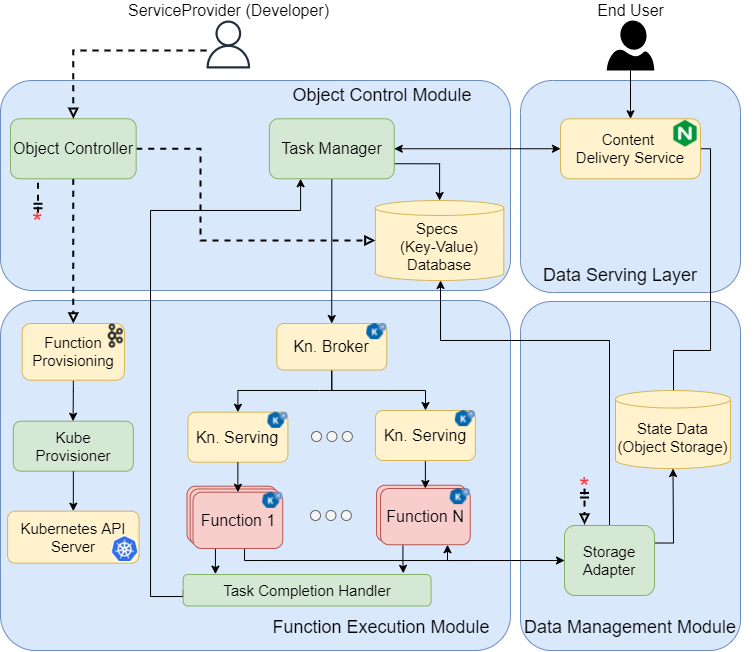

The diagram above was exported from draw.io. Its source (the exported page's mxGraphModel, read from the mxfile embedded in the PNG):
<mxGraphModel dx="1093" dy="683" grid="1" gridSize="10" guides="1" tooltips="1" connect="1" arrows="1" fold="1" page="1" pageScale="1" pageWidth="827" pageHeight="1169" math="0" shadow="0">
  <root>
    <mxCell id="0" />
    <mxCell id="1" parent="0" />
    <mxCell id="2" value="" style="rounded=1;whiteSpace=wrap;html=1;strokeColor=#6c8ebf;fillColor=#dae8fc;" parent="1" vertex="1">
      <mxGeometry x="770" y="260" width="220" height="212" as="geometry" />
    </mxCell>
    <mxCell id="3" value="" style="rounded=1;whiteSpace=wrap;html=1;fillColor=#dae8fc;strokeColor=#6c8ebf;" parent="1" vertex="1">
      <mxGeometry x="250" y="260" width="510" height="210" as="geometry" />
    </mxCell>
    <mxCell id="4" value="" style="rounded=1;whiteSpace=wrap;html=1;strokeColor=#6c8ebf;fillColor=#dae8fc;arcSize=14;" parent="1" vertex="1">
      <mxGeometry x="770" y="481" width="220" height="349" as="geometry" />
    </mxCell>
    <mxCell id="5" value="" style="rounded=1;whiteSpace=wrap;html=1;strokeColor=#6c8ebf;fillColor=#dae8fc;arcSize=10;" parent="1" vertex="1">
      <mxGeometry x="250" y="480" width="510" height="350" as="geometry" />
    </mxCell>
    <mxCell id="6" value="&lt;div style=&quot;font-size: 18px&quot;&gt;Function Execution Module&lt;/div&gt;" style="text;html=1;strokeColor=none;fillColor=none;align=center;verticalAlign=middle;whiteSpace=wrap;rounded=0;fontSize=18;" parent="1" vertex="1">
      <mxGeometry x="517.38" y="794.75" width="227.5" height="23.5" as="geometry" />
    </mxCell>
    <mxCell id="7" value="&lt;font style=&quot;font-size: 18px&quot;&gt;Data Management Module&lt;/font&gt;" style="text;html=1;strokeColor=none;fillColor=none;align=center;verticalAlign=middle;whiteSpace=wrap;rounded=0;fontSize=18;" parent="1" vertex="1">
      <mxGeometry x="757" y="791.5" width="246" height="30" as="geometry" />
    </mxCell>
    <mxCell id="KcQS5_LkUInihpI8ITBA-182" value="&lt;font style=&quot;font-size: 16px&quot;&gt;Function N&lt;/font&gt;" style="rounded=1;whiteSpace=wrap;html=1;fillColor=#f8cecc;strokeColor=#b85450;" vertex="1" parent="1">
      <mxGeometry x="626.06" y="664.75" width="89.75000000000001" height="56.25" as="geometry" />
    </mxCell>
    <mxCell id="8" value="&lt;font style=&quot;font-size: 18px;&quot;&gt;Object Control Module&lt;/font&gt;" style="text;html=1;strokeColor=none;fillColor=none;align=center;verticalAlign=middle;whiteSpace=wrap;rounded=0;fontSize=18;" parent="1" vertex="1">
      <mxGeometry x="507" y="260" width="250" height="30" as="geometry" />
    </mxCell>
    <mxCell id="160" style="edgeStyle=orthogonalEdgeStyle;rounded=0;orthogonalLoop=1;jettySize=auto;html=1;exitX=0.5;exitY=1;exitDx=0;exitDy=0;dashed=1;strokeWidth=2;endArrow=block;endFill=0;entryX=0.5;entryY=0;entryDx=0;entryDy=0;" parent="1" source="10" target="158" edge="1">
      <mxGeometry relative="1" as="geometry">
        <mxPoint x="272" y="280" as="sourcePoint" />
        <Array as="points">
          <mxPoint x="323" y="420" />
          <mxPoint x="323" y="420" />
        </Array>
      </mxGeometry>
    </mxCell>
    <mxCell id="KcQS5_LkUInihpI8ITBA-195" style="edgeStyle=orthogonalEdgeStyle;rounded=0;orthogonalLoop=1;jettySize=auto;html=1;entryX=0;entryY=0.5;entryDx=0;entryDy=0;entryPerimeter=0;fontSize=16;strokeColor=#000000;endArrow=block;endFill=0;dashed=1;strokeWidth=2;" edge="1" parent="1" source="10" target="33">
      <mxGeometry relative="1" as="geometry">
        <Array as="points">
          <mxPoint x="450" y="328" />
          <mxPoint x="450" y="420" />
        </Array>
      </mxGeometry>
    </mxCell>
    <mxCell id="10" value="&lt;span style=&quot;font-size: 16px;&quot;&gt;Object Controller&lt;/span&gt;" style="rounded=1;whiteSpace=wrap;html=1;fillColor=#d5e8d4;strokeColor=#82b366;fontSize=16;" parent="1" vertex="1">
      <mxGeometry x="260" y="298.25" width="125.68" height="60" as="geometry" />
    </mxCell>
    <mxCell id="157" style="edgeStyle=orthogonalEdgeStyle;rounded=0;orthogonalLoop=1;jettySize=auto;html=1;entryX=0.5;entryY=0;entryDx=0;entryDy=0;exitX=0.5;exitY=1;exitDx=0;exitDy=0;" parent="1" source="24" target="95" edge="1">
      <mxGeometry relative="1" as="geometry">
        <mxPoint x="489.5999999999999" y="385.5" as="sourcePoint" />
      </mxGeometry>
    </mxCell>
    <mxCell id="16" value="&lt;span style=&quot;font-size: 15px;&quot;&gt;Kube&lt;br style=&quot;font-size: 15px;&quot;&gt;&lt;/span&gt;&lt;span style=&quot;font-size: 15px;&quot;&gt;Provisioner&lt;/span&gt;" style="rounded=1;whiteSpace=wrap;html=1;fillColor=#d5e8d4;strokeColor=#82b366;fontSize=15;" parent="1" vertex="1">
      <mxGeometry x="262.83" y="600.68" width="120" height="50" as="geometry" />
    </mxCell>
    <mxCell id="18" value="&lt;span style=&quot;font-size: 15px;&quot;&gt;Kubernetes API Server&lt;/span&gt;" style="rounded=1;whiteSpace=wrap;html=1;fillColor=#fff2cc;strokeColor=#d6b656;fontSize=15;" parent="1" vertex="1">
      <mxGeometry x="257.08" y="690.68" width="131.5" height="52" as="geometry" />
    </mxCell>
    <mxCell id="19" style="edgeStyle=orthogonalEdgeStyle;rounded=0;orthogonalLoop=1;jettySize=auto;html=1;startArrow=none;startFill=0;strokeWidth=1;entryX=0.5;entryY=0;entryDx=0;entryDy=0;" parent="1" source="16" target="18" edge="1">
      <mxGeometry relative="1" as="geometry">
        <mxPoint x="519.08" y="458.68" as="sourcePoint" />
        <mxPoint x="534.58" y="620.68" as="targetPoint" />
        <Array as="points" />
      </mxGeometry>
    </mxCell>
    <mxCell id="149" style="edgeStyle=orthogonalEdgeStyle;rounded=0;orthogonalLoop=1;jettySize=auto;html=1;exitX=0;exitY=0.5;exitDx=0;exitDy=0;entryX=0.75;entryY=1;entryDx=0;entryDy=0;" parent="1" source="21" target="141" edge="1">
      <mxGeometry relative="1" as="geometry">
        <Array as="points">
          <mxPoint x="697" y="740" />
          <mxPoint x="697" y="724" />
        </Array>
      </mxGeometry>
    </mxCell>
    <mxCell id="DZC0j2qi3mUQKiAy01M3-167" style="edgeStyle=orthogonalEdgeStyle;rounded=0;orthogonalLoop=1;jettySize=auto;html=1;exitX=1;exitY=0.25;exitDx=0;exitDy=0;startArrow=none;startFill=0;entryX=0.5;entryY=1;entryDx=0;entryDy=0;entryPerimeter=0;" parent="1" source="21" target="DZC0j2qi3mUQKiAy01M3-163" edge="1">
      <mxGeometry relative="1" as="geometry">
        <Array as="points">
          <mxPoint x="923" y="722" />
          <mxPoint x="923" y="722" />
        </Array>
      </mxGeometry>
    </mxCell>
    <mxCell id="KcQS5_LkUInihpI8ITBA-201" style="edgeStyle=orthogonalEdgeStyle;rounded=0;orthogonalLoop=1;jettySize=auto;html=1;entryX=0.5;entryY=1;entryDx=0;entryDy=0;entryPerimeter=0;fontSize=18;endArrow=classic;endFill=1;strokeColor=#000000;strokeWidth=1;" edge="1" parent="1" source="21" target="33">
      <mxGeometry relative="1" as="geometry">
        <Array as="points">
          <mxPoint x="859" y="520" />
          <mxPoint x="690" y="520" />
          <mxPoint x="690" y="460" />
        </Array>
      </mxGeometry>
    </mxCell>
    <mxCell id="21" value="&lt;span style=&quot;font-size: 15px;&quot;&gt;Storage Adapter&lt;/span&gt;" style="rounded=1;whiteSpace=wrap;html=1;fillColor=#d5e8d4;strokeColor=#82b366;fontSize=15;" parent="1" vertex="1">
      <mxGeometry x="814" y="705" width="90" height="70" as="geometry" />
    </mxCell>
    <mxCell id="KcQS5_LkUInihpI8ITBA-194" style="edgeStyle=orthogonalEdgeStyle;rounded=0;orthogonalLoop=1;jettySize=auto;html=1;exitX=1;exitY=0.75;exitDx=0;exitDy=0;entryX=0.5;entryY=0;entryDx=0;entryDy=0;entryPerimeter=0;fontSize=16;strokeColor=#000000;" edge="1" parent="1" source="24" target="33">
      <mxGeometry relative="1" as="geometry" />
    </mxCell>
    <mxCell id="24" value="&lt;span style=&quot;font-size: 16px;&quot;&gt;Task Manager&lt;/span&gt;" style="rounded=1;whiteSpace=wrap;html=1;fillColor=#d5e8d4;strokeColor=#82b366;fontSize=16;" parent="1" vertex="1">
      <mxGeometry x="518.88" y="298.25" width="124.87" height="60" as="geometry" />
    </mxCell>
    <mxCell id="33" value="Specs &lt;br&gt;(Key-Value)&lt;br&gt;Database" style="shape=cylinder3;whiteSpace=wrap;html=1;boundedLbl=1;backgroundOutline=1;size=7.489066864938252;fillColor=#fff2cc;strokeColor=#d6b656;fontSize=15;" parent="1" vertex="1">
      <mxGeometry x="624.88" y="380" width="128.44" height="80" as="geometry" />
    </mxCell>
    <mxCell id="34" style="edgeStyle=orthogonalEdgeStyle;rounded=0;orthogonalLoop=1;jettySize=auto;html=1;exitX=0;exitY=0.5;exitDx=0;exitDy=0;entryX=1;entryY=0.5;entryDx=0;entryDy=0;startArrow=classic;startFill=1;" parent="1" source="35" target="24" edge="1">
      <mxGeometry relative="1" as="geometry">
        <Array as="points">
          <mxPoint x="750" y="328" />
          <mxPoint x="750" y="328" />
        </Array>
      </mxGeometry>
    </mxCell>
    <mxCell id="KcQS5_LkUInihpI8ITBA-200" style="edgeStyle=orthogonalEdgeStyle;rounded=0;orthogonalLoop=1;jettySize=auto;html=1;exitX=1;exitY=0.5;exitDx=0;exitDy=0;entryX=0.5;entryY=0;entryDx=0;entryDy=0;entryPerimeter=0;fontSize=18;endArrow=classic;endFill=1;strokeColor=#000000;strokeWidth=1;" edge="1" parent="1" source="35" target="DZC0j2qi3mUQKiAy01M3-163">
      <mxGeometry relative="1" as="geometry">
        <Array as="points">
          <mxPoint x="960" y="328" />
          <mxPoint x="960" y="530" />
          <mxPoint x="923" y="530" />
          <mxPoint x="923" y="573" />
        </Array>
      </mxGeometry>
    </mxCell>
    <mxCell id="35" value="Content &lt;br&gt;Delivery Service" style="rounded=1;whiteSpace=wrap;html=1;fillColor=#fff2cc;strokeColor=#d6b656;fontSize=15;" parent="1" vertex="1">
      <mxGeometry x="810" y="298.25" width="140" height="60" as="geometry" />
    </mxCell>
    <mxCell id="36" value="Data Serving Layer" style="text;html=1;strokeColor=none;fillColor=none;align=center;verticalAlign=middle;whiteSpace=wrap;rounded=0;fontSize=18;" parent="1" vertex="1">
      <mxGeometry x="770" y="440" width="200" height="30" as="geometry" />
    </mxCell>
    <mxCell id="39" style="edgeStyle=orthogonalEdgeStyle;rounded=0;orthogonalLoop=1;jettySize=auto;html=1;entryX=0.5;entryY=0;entryDx=0;entryDy=0;dashed=1;endArrow=block;endFill=0;strokeWidth=2;" parent="1" target="10" edge="1" source="KcQS5_LkUInihpI8ITBA-163">
      <mxGeometry relative="1" as="geometry">
        <mxPoint x="370" y="140" as="sourcePoint" />
        <Array as="points">
          <mxPoint x="323" y="230" />
        </Array>
      </mxGeometry>
    </mxCell>
    <mxCell id="_OqxNIhnF9tuN_2Y3fE--164" style="edgeStyle=orthogonalEdgeStyle;rounded=0;orthogonalLoop=1;jettySize=auto;html=1;exitX=0.5;exitY=1;exitDx=0;exitDy=0;entryX=0.5;entryY=0;entryDx=0;entryDy=0;fontSize=16;" parent="1" source="95" target="KcQS5_LkUInihpI8ITBA-165" edge="1">
      <mxGeometry relative="1" as="geometry">
        <Array as="points">
          <mxPoint x="569" y="570" />
          <mxPoint x="472" y="570" />
        </Array>
        <mxPoint x="453.94000000000005" y="600" as="targetPoint" />
      </mxGeometry>
    </mxCell>
    <mxCell id="_OqxNIhnF9tuN_2Y3fE--165" style="edgeStyle=orthogonalEdgeStyle;rounded=0;orthogonalLoop=1;jettySize=auto;html=1;exitX=0.5;exitY=1;exitDx=0;exitDy=0;fontSize=16;entryX=0.5;entryY=0;entryDx=0;entryDy=0;" parent="1" source="95" target="KcQS5_LkUInihpI8ITBA-170" edge="1">
      <mxGeometry relative="1" as="geometry">
        <Array as="points">
          <mxPoint x="581" y="570" />
          <mxPoint x="675" y="570" />
          <mxPoint x="675" y="590" />
        </Array>
        <mxPoint x="659.0000000000002" y="600" as="targetPoint" />
      </mxGeometry>
    </mxCell>
    <mxCell id="95" value="&lt;font&gt;&lt;font style=&quot;font-size: 16px&quot;&gt;Kn. Broker&lt;/font&gt;&lt;br&gt;&lt;/font&gt;" style="rounded=1;whiteSpace=wrap;html=1;fillColor=#fff2cc;strokeColor=#d6b656;align=center;" parent="1" vertex="1">
      <mxGeometry x="526.25" y="502.99" width="110" height="46.5" as="geometry" />
    </mxCell>
    <mxCell id="119" value="" style="group;fontSize=14;" parent="1" vertex="1" connectable="0">
      <mxGeometry x="626.38" y="600" width="75" height="41" as="geometry" />
    </mxCell>
    <mxCell id="126" style="edgeStyle=orthogonalEdgeStyle;rounded=0;orthogonalLoop=1;jettySize=auto;html=1;entryX=0.5;entryY=0;entryDx=0;entryDy=0;fontSize=11;exitX=0.5;exitY=1;exitDx=0;exitDy=0;" parent="1" source="KcQS5_LkUInihpI8ITBA-170" target="141" edge="1">
      <mxGeometry relative="1" as="geometry">
        <mxPoint x="659.9949999999999" y="668" as="targetPoint" />
        <mxPoint x="666.8800000000001" y="641.0000000000002" as="sourcePoint" />
      </mxGeometry>
    </mxCell>
    <mxCell id="132" style="edgeStyle=orthogonalEdgeStyle;rounded=0;orthogonalLoop=1;jettySize=auto;html=1;exitX=0;exitY=0.5;exitDx=0;exitDy=0;entryX=0.25;entryY=1;entryDx=0;entryDy=0;fontSize=15;startArrow=none;startFill=0;" parent="1" source="133" target="24" edge="1">
      <mxGeometry relative="1" as="geometry">
        <mxPoint x="395" y="500" as="targetPoint" />
        <Array as="points">
          <mxPoint x="400" y="776" />
          <mxPoint x="400" y="390" />
          <mxPoint x="550" y="390" />
        </Array>
      </mxGeometry>
    </mxCell>
    <mxCell id="133" value="&lt;span style=&quot;font-size: 15px;&quot;&gt;Task Completion Handler&lt;/span&gt;" style="rounded=1;whiteSpace=wrap;html=1;fillColor=#d5e8d4;strokeColor=#82b366;fontSize=15;" parent="1" vertex="1">
      <mxGeometry x="432.68" y="754" width="247.88" height="31.5" as="geometry" />
    </mxCell>
    <mxCell id="134" style="edgeStyle=orthogonalEdgeStyle;rounded=0;orthogonalLoop=1;jettySize=auto;html=1;exitX=0.25;exitY=1;exitDx=0;exitDy=0;fontSize=15;startArrow=none;startFill=0;entryX=0.888;entryY=-0.038;entryDx=0;entryDy=0;entryPerimeter=0;" parent="1" edge="1" target="133" source="141">
      <mxGeometry relative="1" as="geometry">
        <mxPoint x="637.5574999999999" y="724.2500000000002" as="sourcePoint" />
        <mxPoint x="651.35256" y="760.5985000000001" as="targetPoint" />
        <Array as="points">
          <mxPoint x="652" y="740" />
          <mxPoint x="653" y="740" />
        </Array>
      </mxGeometry>
    </mxCell>
    <mxCell id="147" style="edgeStyle=orthogonalEdgeStyle;rounded=0;orthogonalLoop=1;jettySize=auto;html=1;fontSize=18;strokeWidth=1;entryX=0.75;entryY=1;entryDx=0;entryDy=0;startArrow=classic;startFill=1;" parent="1" target="107" edge="1">
      <mxGeometry relative="1" as="geometry">
        <mxPoint x="814" y="740" as="sourcePoint" />
        <mxPoint x="657.5" y="857.5" as="targetPoint" />
        <Array as="points">
          <mxPoint x="494" y="740" />
          <mxPoint x="494" y="726" />
        </Array>
      </mxGeometry>
    </mxCell>
    <mxCell id="DZC0j2qi3mUQKiAy01M3-160" style="rounded=0;orthogonalLoop=1;jettySize=auto;html=1;exitX=0.25;exitY=1;exitDx=0;exitDy=0;entryX=0.13;entryY=-0.011;entryDx=0;entryDy=0;entryPerimeter=0;edgeStyle=orthogonalEdgeStyle;" parent="1" source="107" target="133" edge="1">
      <mxGeometry relative="1" as="geometry">
        <mxPoint x="464.7879600000001" y="760.4285000000002" as="targetPoint" />
        <Array as="points" />
      </mxGeometry>
    </mxCell>
    <mxCell id="DZC0j2qi3mUQKiAy01M3-163" value="&lt;span style=&quot;font-size: 15px&quot;&gt;State Data&lt;br&gt;(Object Storage)&lt;/span&gt;" style="shape=cylinder3;whiteSpace=wrap;html=1;boundedLbl=1;backgroundOutline=1;size=8.757572058475603;fontFamily=Helvetica;fontSize=15;fontColor=default;align=center;strokeColor=#d6b656;fillColor=#fff2cc;" parent="1" vertex="1">
      <mxGeometry x="865" y="570" width="115" height="78.07" as="geometry" />
    </mxCell>
    <mxCell id="162" style="edgeStyle=orthogonalEdgeStyle;rounded=0;orthogonalLoop=1;jettySize=auto;html=1;exitX=0.5;exitY=1;exitDx=0;exitDy=0;entryX=0.5;entryY=0;entryDx=0;entryDy=0;" parent="1" source="158" target="16" edge="1">
      <mxGeometry relative="1" as="geometry">
        <Array as="points">
          <mxPoint x="322.58" y="570.68" />
          <mxPoint x="322.58" y="570.68" />
          <mxPoint x="322.58" y="600.68" />
        </Array>
      </mxGeometry>
    </mxCell>
    <mxCell id="158" value="&lt;span style=&quot;font-size: 15px&quot;&gt;Function&lt;br&gt;Provisioning&lt;br&gt;&lt;/span&gt;" style="rounded=1;whiteSpace=wrap;html=1;fillColor=#fff2cc;strokeColor=#d6b656;fontSize=15;" parent="1" vertex="1">
      <mxGeometry x="271.71" y="502.99" width="102.25" height="56.75" as="geometry" />
    </mxCell>
    <mxCell id="159" value="" style="shape=image;verticalLabelPosition=bottom;labelBackgroundColor=#ffffff;verticalAlign=top;aspect=fixed;imageAspect=0;image=https://content.linkedin.com/content/dam/engineering/en-us/blog/migrated/kafka-logo-no-text.png;" parent="1" vertex="1">
      <mxGeometry x="356.26" y="502.99" width="17.7" height="25" as="geometry" />
    </mxCell>
    <mxCell id="KcQS5_LkUInihpI8ITBA-163" value="" style="sketch=0;outlineConnect=0;fontColor=#232F3E;gradientColor=none;fillColor=#232F3D;strokeColor=none;dashed=0;verticalLabelPosition=bottom;verticalAlign=top;align=center;html=1;fontSize=12;fontStyle=0;aspect=fixed;pointerEvents=1;shape=mxgraph.aws4.user;" vertex="1" parent="1">
      <mxGeometry x="453.83" y="200" width="48" height="48" as="geometry" />
    </mxCell>
    <mxCell id="KcQS5_LkUInihpI8ITBA-164" value="ServiceProvider (Developer)" style="text;html=1;align=center;verticalAlign=middle;resizable=0;points=[];autosize=1;strokeColor=none;fillColor=none;fontSize=16;" vertex="1" parent="1">
      <mxGeometry x="367.83" y="180" width="220" height="20" as="geometry" />
    </mxCell>
    <mxCell id="KcQS5_LkUInihpI8ITBA-165" value="&lt;font style=&quot;font-size: 16px;&quot;&gt;Kn. Serving&lt;br style=&quot;font-size: 16px;&quot;&gt;&lt;/font&gt;" style="rounded=1;whiteSpace=wrap;html=1;fillColor=#fff2cc;strokeColor=#d6b656;align=center;fontSize=16;" vertex="1" parent="1">
      <mxGeometry x="437.38" y="591.72" width="100" height="50" as="geometry" />
    </mxCell>
    <mxCell id="KcQS5_LkUInihpI8ITBA-170" value="&lt;font&gt;&lt;font style=&quot;font-size: 16px&quot;&gt;Kn. Serving&lt;/font&gt;&lt;br&gt;&lt;/font&gt;" style="rounded=1;whiteSpace=wrap;html=1;fillColor=#fff2cc;strokeColor=#d6b656;align=center;" vertex="1" parent="1">
      <mxGeometry x="624.88" y="590" width="100" height="50" as="geometry" />
    </mxCell>
    <mxCell id="KcQS5_LkUInihpI8ITBA-181" value="&lt;font style=&quot;font-size: 16px&quot;&gt;Function 1&lt;/font&gt;" style="rounded=1;whiteSpace=wrap;html=1;fillColor=#f8cecc;strokeColor=#b85450;" vertex="1" parent="1">
      <mxGeometry x="436.5" y="665.72" width="89.75000000000001" height="56.25" as="geometry" />
    </mxCell>
    <mxCell id="KcQS5_LkUInihpI8ITBA-175" value="" style="shape=image;verticalLabelPosition=bottom;labelBackgroundColor=#ffffff;verticalAlign=top;aspect=fixed;imageAspect=0;image=https://knative.dev/docs/images/logo/rgb/knative-logo-rgb.png;" vertex="1" parent="1">
      <mxGeometry x="517.38" y="591.72" width="20" height="16.15" as="geometry" />
    </mxCell>
    <mxCell id="KcQS5_LkUInihpI8ITBA-180" value="&lt;font style=&quot;font-size: 16px&quot;&gt;Function 1&lt;/font&gt;" style="rounded=1;whiteSpace=wrap;html=1;fillColor=#f8cecc;strokeColor=#b85450;" vertex="1" parent="1">
      <mxGeometry x="439.63" y="668.47" width="89.75000000000001" height="56.25" as="geometry" />
    </mxCell>
    <mxCell id="KcQS5_LkUInihpI8ITBA-176" value="" style="shape=image;verticalLabelPosition=bottom;labelBackgroundColor=#ffffff;verticalAlign=top;aspect=fixed;imageAspect=0;image=https://knative.dev/docs/images/logo/rgb/knative-logo-rgb.png;" vertex="1" parent="1">
      <mxGeometry x="704.88" y="590" width="20" height="16.15" as="geometry" />
    </mxCell>
    <mxCell id="141" value="&lt;font style=&quot;font-size: 16px&quot;&gt;Function N&lt;/font&gt;" style="rounded=1;whiteSpace=wrap;html=1;fillColor=#f8cecc;strokeColor=#b85450;" parent="1" vertex="1">
      <mxGeometry x="630" y="668" width="89.75000000000001" height="56.25" as="geometry" />
    </mxCell>
    <mxCell id="107" value="&lt;font style=&quot;font-size: 16px&quot;&gt;Function 1&lt;/font&gt;" style="rounded=1;whiteSpace=wrap;html=1;fillColor=#f8cecc;strokeColor=#b85450;" parent="1" vertex="1">
      <mxGeometry x="442.5" y="671.72" width="89.75000000000001" height="56.25" as="geometry" />
    </mxCell>
    <mxCell id="KcQS5_LkUInihpI8ITBA-178" value="" style="shape=image;verticalLabelPosition=bottom;labelBackgroundColor=#ffffff;verticalAlign=top;aspect=fixed;imageAspect=0;image=https://knative.dev/docs/images/logo/rgb/knative-logo-rgb.png;" vertex="1" parent="1">
      <mxGeometry x="512.25" y="671.72" width="20" height="16.15" as="geometry" />
    </mxCell>
    <mxCell id="KcQS5_LkUInihpI8ITBA-179" value="" style="shape=image;verticalLabelPosition=bottom;labelBackgroundColor=#ffffff;verticalAlign=top;aspect=fixed;imageAspect=0;image=https://knative.dev/docs/images/logo/rgb/knative-logo-rgb.png;" vertex="1" parent="1">
      <mxGeometry x="616.25" y="502.99" width="20" height="16.15" as="geometry" />
    </mxCell>
    <mxCell id="101" value="" style="shape=image;verticalLabelPosition=bottom;labelBackgroundColor=#ffffff;verticalAlign=top;aspect=fixed;imageAspect=0;image=https://knative.dev/docs/images/logo/rgb/knative-logo-rgb.png;" parent="1" vertex="1">
      <mxGeometry x="699.75" y="668" width="20" height="16.15" as="geometry" />
    </mxCell>
    <mxCell id="109" style="edgeStyle=orthogonalEdgeStyle;rounded=0;orthogonalLoop=1;jettySize=auto;html=1;entryX=0.5;entryY=0;entryDx=0;entryDy=0;fontSize=15;exitX=0.5;exitY=1;exitDx=0;exitDy=0;" parent="1" source="KcQS5_LkUInihpI8ITBA-165" target="107" edge="1">
      <mxGeometry relative="1" as="geometry">
        <mxPoint x="469.44000000000005" y="641.72" as="sourcePoint" />
        <Array as="points">
          <mxPoint x="487.5" y="642.72" />
        </Array>
      </mxGeometry>
    </mxCell>
    <mxCell id="KcQS5_LkUInihpI8ITBA-186" value="" style="group" vertex="1" connectable="0" parent="1">
      <mxGeometry x="560" y="690" width="41" height="10" as="geometry" />
    </mxCell>
    <mxCell id="KcQS5_LkUInihpI8ITBA-183" value="" style="ellipse;whiteSpace=wrap;html=1;aspect=fixed;fontSize=16;fillColor=#f5f5f5;fontColor=#333333;strokeColor=#666666;" vertex="1" parent="KcQS5_LkUInihpI8ITBA-186">
      <mxGeometry width="10" height="10" as="geometry" />
    </mxCell>
    <mxCell id="KcQS5_LkUInihpI8ITBA-184" value="" style="ellipse;whiteSpace=wrap;html=1;aspect=fixed;fontSize=16;fillColor=#f5f5f5;fontColor=#333333;strokeColor=#666666;" vertex="1" parent="KcQS5_LkUInihpI8ITBA-186">
      <mxGeometry x="15.438271604938272" width="10" height="10" as="geometry" />
    </mxCell>
    <mxCell id="KcQS5_LkUInihpI8ITBA-185" value="" style="ellipse;whiteSpace=wrap;html=1;aspect=fixed;fontSize=16;fillColor=#f5f5f5;fontColor=#333333;strokeColor=#666666;" vertex="1" parent="KcQS5_LkUInihpI8ITBA-186">
      <mxGeometry x="30.876543209876544" width="10" height="10" as="geometry" />
    </mxCell>
    <mxCell id="KcQS5_LkUInihpI8ITBA-187" value="" style="group" vertex="1" connectable="0" parent="1">
      <mxGeometry x="561" y="611" width="41" height="10" as="geometry" />
    </mxCell>
    <mxCell id="KcQS5_LkUInihpI8ITBA-188" value="" style="ellipse;whiteSpace=wrap;html=1;aspect=fixed;fontSize=16;fillColor=#f5f5f5;fontColor=#333333;strokeColor=#666666;" vertex="1" parent="KcQS5_LkUInihpI8ITBA-187">
      <mxGeometry width="10" height="10" as="geometry" />
    </mxCell>
    <mxCell id="KcQS5_LkUInihpI8ITBA-189" value="" style="ellipse;whiteSpace=wrap;html=1;aspect=fixed;fontSize=16;fillColor=#f5f5f5;fontColor=#333333;strokeColor=#666666;" vertex="1" parent="KcQS5_LkUInihpI8ITBA-187">
      <mxGeometry x="15.438271604938272" width="10" height="10" as="geometry" />
    </mxCell>
    <mxCell id="KcQS5_LkUInihpI8ITBA-190" value="" style="ellipse;whiteSpace=wrap;html=1;aspect=fixed;fontSize=16;fillColor=#f5f5f5;fontColor=#333333;strokeColor=#666666;" vertex="1" parent="KcQS5_LkUInihpI8ITBA-187">
      <mxGeometry x="30.876543209876544" width="10" height="10" as="geometry" />
    </mxCell>
    <mxCell id="KcQS5_LkUInihpI8ITBA-191" value="" style="shape=image;verticalLabelPosition=bottom;labelBackgroundColor=default;verticalAlign=top;aspect=fixed;imageAspect=0;image=https://kubernetes.io/images/favicon.png;" vertex="1" parent="1">
      <mxGeometry x="360.58" y="714.68" width="28" height="28" as="geometry" />
    </mxCell>
    <mxCell id="KcQS5_LkUInihpI8ITBA-198" style="edgeStyle=orthogonalEdgeStyle;rounded=0;orthogonalLoop=1;jettySize=auto;html=1;exitX=0.5;exitY=1;exitDx=0;exitDy=0;exitPerimeter=0;entryX=0.5;entryY=0;entryDx=0;entryDy=0;fontSize=18;endArrow=classic;endFill=1;strokeColor=#000000;strokeWidth=1;" edge="1" parent="1" source="KcQS5_LkUInihpI8ITBA-196" target="35">
      <mxGeometry relative="1" as="geometry" />
    </mxCell>
    <mxCell id="KcQS5_LkUInihpI8ITBA-196" value="" style="verticalLabelPosition=bottom;html=1;verticalAlign=top;align=center;strokeColor=none;fillColor=#000000;shape=mxgraph.azure.user;fontSize=16;" vertex="1" parent="1">
      <mxGeometry x="856.25" y="200" width="47.5" height="50" as="geometry" />
    </mxCell>
    <mxCell id="KcQS5_LkUInihpI8ITBA-197" value="End User" style="text;html=1;align=center;verticalAlign=middle;resizable=0;points=[];autosize=1;strokeColor=none;fillColor=none;fontSize=16;" vertex="1" parent="1">
      <mxGeometry x="840" y="180" width="80" height="20" as="geometry" />
    </mxCell>
    <mxCell id="KcQS5_LkUInihpI8ITBA-199" value="" style="shape=image;verticalLabelPosition=bottom;labelBackgroundColor=default;verticalAlign=top;aspect=fixed;imageAspect=0;image=https://www.juliosblog.com/content/images/size/w2000/2016/06/nginx-smalllogo.png;" vertex="1" parent="1">
      <mxGeometry x="920" y="298.25" width="30" height="30" as="geometry" />
    </mxCell>
    <mxCell id="KcQS5_LkUInihpI8ITBA-204" value="" style="endArrow=block;html=1;rounded=0;fontSize=18;strokeColor=#000000;strokeWidth=2;startArrow=ERmandOne;startFill=0;dashed=1;endFill=0;" edge="1" parent="1">
      <mxGeometry width="50" height="50" relative="1" as="geometry">
        <mxPoint x="834" y="668.0699999999999" as="sourcePoint" />
        <mxPoint x="834" y="704.0699999999999" as="targetPoint" />
      </mxGeometry>
    </mxCell>
    <mxCell id="KcQS5_LkUInihpI8ITBA-206" value="*" style="text;html=1;align=left;verticalAlign=middle;resizable=0;points=[];autosize=1;strokeColor=none;fillColor=none;fontSize=27;fontColor=#FF3333;" vertex="1" parent="1">
      <mxGeometry x="827" y="648.0699999999999" width="30" height="40" as="geometry" />
    </mxCell>
    <mxCell id="KcQS5_LkUInihpI8ITBA-208" value="" style="endArrow=none;html=1;rounded=0;fontSize=18;strokeColor=#000000;strokeWidth=2;startArrow=ERmandOne;startFill=0;dashed=1;endFill=0;" edge="1" parent="1">
      <mxGeometry width="50" height="50" relative="1" as="geometry">
        <mxPoint x="287.5" y="392.24999999999994" as="sourcePoint" />
        <mxPoint x="287.5" y="358.24999999999994" as="targetPoint" />
      </mxGeometry>
    </mxCell>
    <mxCell id="KcQS5_LkUInihpI8ITBA-209" value="*" style="text;html=1;align=left;verticalAlign=middle;resizable=0;points=[];autosize=1;strokeColor=none;fillColor=none;fontSize=27;fontColor=#FF3333;" vertex="1" parent="1">
      <mxGeometry x="280" y="383.24999999999994" width="30" height="40" as="geometry" />
    </mxCell>
  </root>
</mxGraphModel>